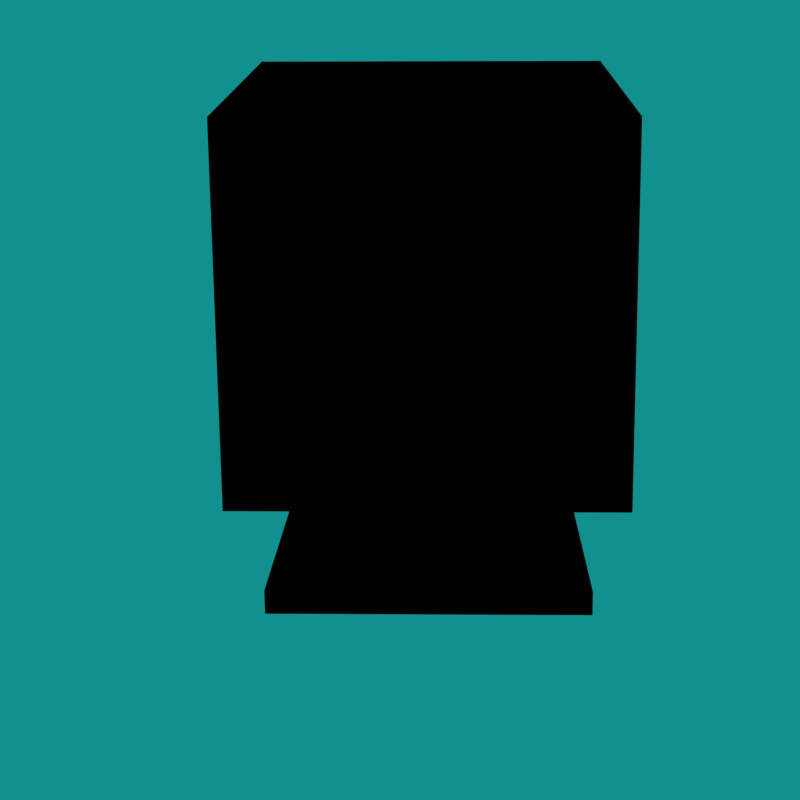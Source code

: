 # Source: Virus_botnetMinion_2.blend  (saved by Blender 2.78.0; exported with 4.5.12 LTS)
import bpy
from mathutils import Matrix  # noqa: F401  (used for matrix-valued properties, if any)

bpy.ops.wm.read_factory_settings(use_empty=True)
scene = bpy.context.scene
scene.name = 'Idle'

# ---- collections
col_collection_1 = bpy.data.collections.new('Collection 1'); scene.collection.children.link(col_collection_1)
col_collection_2 = bpy.data.collections.new('Collection 2'); scene.collection.children.link(col_collection_2)
col_collection_3 = bpy.data.collections.new('Collection 3'); scene.collection.children.link(col_collection_3)

# ---- materials (node trees are filled in below, after node groups)
mat_material = bpy.data.materials.new('Material')
mat_material.alpha_threshold = 0.0
mat_material.use_transparent_shadow = False
mat_material.diffuse_color = (0.6738, 0.4894, 0.3668, 1.0)
mat_material.roughness = 0.5
mat_material.line_color = (0.0, 0.0, 0.0, 1.0)
mat_material_001 = bpy.data.materials.new('Material.001')
mat_material_001.alpha_threshold = 0.0
mat_material_001.use_transparent_shadow = False
mat_material_001.diffuse_color = (0.8, 0.7126, 0.0, 1.0)
mat_material_001.roughness = 0.5
mat_material_001.specular_intensity = 0.1736
mat_material_004 = bpy.data.materials.new('Material.004')
mat_material_004.alpha_threshold = 0.0
mat_material_004.use_transparent_shadow = False
mat_material_004.diffuse_color = (1.0, 0.8466, 0.0, 1.0)
mat_material_004.roughness = 0.5
mat_material_004.line_color = (0.0, 0.0, 0.0, 1.0)
mat_material_002 = bpy.data.materials.new('Material.002')
mat_material_002.alpha_threshold = 0.0
mat_material_002.use_transparent_shadow = False
mat_material_002.diffuse_color = (0.8, 0.6082, 0.0, 1.0)
mat_material_002.roughness = 0.5
mat_material_003 = bpy.data.materials.new('Material.003')
mat_material_003.alpha_threshold = 0.0
mat_material_003.use_transparent_shadow = False
mat_material_003.diffuse_color = (0.8, 0.7071, 0.0, 1.0)
mat_material_003.roughness = 0.5

# ---- material node trees

# ---- world
world_world = bpy.data.worlds.new('World'); scene.world = world_world
world_world.color = (0.005747, 0.281, 0.2732)
world_world.use_sun_shadow = False
world_world.sun_shadow_jitter_overblur = 0.0
world_world.cycles.sampling_method = 'NONE'
world_world.cycles.sample_map_resolution = 256

# ---- cameras
cam_camera = bpy.data.cameras.new('Camera')
cam_camera.clip_end = 100.0
cam_camera.lens = 107.3
cam_camera.sensor_width = 32.0
cam_camera.sensor_height = 18.0
cam_camera.ortho_scale = 7.314
cam_camera.dof.focus_distance = 0.0
cam_camera.dof.aperture_fstop = 128.0

# ---- lights
light_point = bpy.data.lights.new('Point', 'POINT')
light_point.color = (1.0, 0.6782, 0.0)
light_point.transmission_factor = 0.0
light_point.energy = 50.0
light_point.shadow_buffer_clip_start = 0.5
light_point.shadow_soft_size = 0.1
light_point.shadow_maximum_resolution = 0.006
light_point.use_absolute_resolution = True
light_point.cycles.use_multiple_importance_sampling = False
light_lamp = bpy.data.lights.new('Lamp', 'POINT')
light_lamp.transmission_factor = 0.0
light_lamp.cutoff_distance = 30.0
light_lamp.shadow_buffer_clip_start = 1.001
light_lamp.shadow_soft_size = 0.1
light_lamp.shadow_maximum_resolution = 0.006
light_lamp.use_absolute_resolution = True
light_lamp.cycles.use_multiple_importance_sampling = False

# ---- meshes
me_cube = bpy.data.meshes.new('Cube')
me_cube.from_pydata([(1.0, 0.6718, -1.0), (1.156, -1.003, -1.156), (-1.156, -1.003, -1.156), (-1.0, 0.6718, -1.0), (1.0, 0.6718, 1.0), (1.156, -1.003, 1.156), (-1.156, -1.003, 1.156), (-1.0, 0.6718, 1.0), (0.9372, -1.003, -0.9372), (-0.9372, -1.003, -0.9372), (0.9372, -1.003, 0.9372), (-0.9372, -1.003, 0.9372), (0.9043, -0.8294, -0.9043), (-0.9043, -0.8294, -0.9043), (0.9043, -0.8294, 0.9043), (-0.9043, -0.8294, 0.9043), (0.7227, 0.6718, -0.7227), (-0.7227, 0.6718, -0.7227), (0.7227, 0.6718, 0.7227), (-0.7227, 0.6718, 0.7227), (0.6829, 1.266, -0.6829), (-0.6829, 1.266, -0.6829), (0.6829, 1.266, 0.6829), (-0.6829, 1.266, 0.6829), (0.2982, 0.08405, -1.055), (0.3448, -0.4154, -1.102), (-0.2982, 0.08405, -1.055), (-0.3448, -0.4154, -1.102), (0.2982, 0.08405, -1.546), (0.3448, -0.4154, -1.593), (-0.2982, 0.08405, -1.546), (-0.3448, -0.4154, -1.593), (0.821, 0.5219, -1.601), (0.9494, -0.8533, -1.729), (-0.821, 0.5219, -1.601), (-0.9494, -0.8533, -1.729), (0.821, 0.5219, -1.879), (0.9494, -0.8533, -1.88), (-0.821, 0.5219, -1.879), (-0.9494, -0.8533, -1.88)], [], [(0, 1, 25, 24), (4, 7, 6, 5), (0, 4, 5, 1), (1, 5, 10, 8), (2, 6, 7, 3), (4, 0, 16, 18), (10, 11, 15, 14), (2, 1, 8, 9), (5, 6, 11, 10), (6, 2, 9, 11), (12, 14, 15, 13), (8, 10, 14, 12), (11, 9, 13, 15), (9, 8, 12, 13), (17, 19, 23, 21), (7, 4, 18, 19), (3, 7, 19, 17), (0, 3, 17, 16), (22, 20, 21, 23), (16, 17, 21, 20), (19, 18, 22, 23), (18, 16, 20, 22), (25, 27, 31, 29), (2, 3, 26, 27), (1, 2, 27, 25), (3, 0, 24, 26), (29, 31, 35, 33), (24, 25, 29, 28), (27, 26, 30, 31), (26, 24, 28, 30), (35, 34, 38, 39), (28, 29, 33, 32), (31, 30, 34, 35), (30, 28, 32, 34), (36, 37, 39, 38), (34, 32, 36, 38), (33, 35, 39, 37), (32, 33, 37, 36)])
me_cube.polygons.foreach_set('material_index', [0, 0, 0, 0, 0, 0, 0, 0, 0, 0, 1, 0, 0, 0, 0, 0, 0, 0, 0, 0, 0, 0, 0, 0, 0, 0, 0, 0, 0, 0, 0, 0, 0, 0, 0, 0, 0, 0])
_uv = me_cube.uv_layers.new(name='UVMap')
_uv.uv.foreach_set('vector', [0.0, 0.0, 0.0, 0.0, 0.0, 0.0, 0.0, 0.0, 0.0, 0.0, 0.0, 0.0, 0.0, 0.0, 0.0, 0.0, 0.0, 0.0, 0.0, 0.0, 0.0, 0.0, 0.0, 0.0, 0.0, 0.0, 0.0, 0.0, 0.0, 0.0, 0.0, 0.0, 0.0, 0.0, 0.0, 0.0, 0.0, 0.0, 0.0, 0.0, 0.0, 0.0, 0.0, 0.0, 0.0, 0.0, 0.0, 0.0, 0.0, 0.0, 0.0, 0.0, 0.0, 0.0, 0.0, 0.0, 0.0, 0.0, 0.0, 0.0, 0.0, 0.0, 0.0, 0.0, 0.0, 0.0, 0.0, 0.0, 0.0, 0.0, 0.0, 0.0, 0.0, 0.0, 0.0, 0.0, 0.0, 0.0, 0.0, 0.0, 1.0, 0.0, 1.0, 1.0, -1.192e-07, 1.0, 0.0, -1.192e-07, 0.0, 0.0, 0.0, 0.0, 0.0, 0.0, 0.0, 0.0, 0.0, 0.0, 0.0, 0.0, 0.0, 0.0, 0.0, 0.0, 0.0, 0.0, 0.0, 0.0, 0.0, 0.0, 0.0, 0.0, 0.0, 0.0, 0.0, 0.0, 0.0, 0.0, 0.0, 0.0, 0.0, 0.0, 0.0, 0.0, 0.0, 0.0, 0.0, 0.0, 0.0, 0.0, 0.0, 0.0, 0.0, 0.0, 0.0, 0.0, 0.0, 0.0, 0.0, 0.0, 0.0, 0.0, 0.0, 0.0, 0.0, 0.0, 0.0, 0.0, 0.0, 0.0, 0.0, 0.0, 0.0, 0.0, 0.0, 0.0, 0.0, 0.0, 0.0, 0.0, 0.0, 0.0, 0.0, 0.0, 0.0, 0.0, 0.0, 0.0, 0.0, 0.0, 0.0, 0.0, 0.0, 0.0, 0.0, 0.0, 0.0, 0.0, 0.0, 0.0, 0.0, 0.0, 0.0, 0.0, 0.0, 0.0, 0.0, 0.0, 0.0, 0.0, 0.0, 0.0, 0.0, 0.0, 0.0, 0.0, 0.0, 0.0, 0.0, 0.0, 0.0, 0.0, 0.0, 0.0, 0.0, 0.0, 0.0, 0.0, 0.0, 0.0, 0.0, 0.0, 0.0, 0.0, 0.0, 0.0, 0.0, 0.0, 0.0, 0.0, 0.0, 0.0, 0.0, 0.0, 0.0, 0.0, 0.0, 0.0, 0.0, 0.0, 0.0, 0.0, 0.0, 0.0, 0.0, 0.0, 0.0, 0.0, 0.0, 0.0, 0.0, 0.0, 0.0, 0.0, 0.0, 0.0, 0.0, 0.0, 0.0, 0.0, 0.0, 0.0, 0.0, 0.0, 0.0, 0.0, 0.0, 0.0, 0.0, 0.0, 0.0, 0.0, 0.0, 0.0, 0.0, 0.0, 0.0, 0.0, 0.0, 0.0, 0.0, 0.0, 0.0, 0.0, 0.0, 0.0, 0.0, 0.0, 0.0, 0.0, 0.0, 0.0, 0.0, 0.0, 0.0, 0.0, 0.0, 0.0, 0.0, 0.0, 0.0, 0.0, 0.0, 0.0, 0.0, 0.0, 0.0, 0.0, 0.0, 0.0, 0.0, 0.0, 0.0, 0.0])
me_cube.materials.append(mat_material)
me_cube.materials.append(mat_material_001)
me_cube.use_remesh_preserve_volume = False
me_cube.use_remesh_preserve_attributes = False
me_cube.use_mirror_vertex_groups = False
me_cube.update()
me_cube_002 = bpy.data.meshes.new('Cube.002')
me_cube_002.from_pydata([(-1.0, -1.0, -1.0), (-1.0, -1.0, 1.0), (-1.0, 1.0, -1.0), (-1.0, 1.0, 1.0), (1.0, -1.0, -1.0), (1.0, -1.0, 1.0), (1.0, 1.0, -1.0), (1.0, 1.0, 1.0)], [], [(1, 3, 2, 0), (3, 7, 6, 2), (7, 5, 4, 6), (5, 1, 0, 4), (0, 2, 6, 4), (5, 7, 3, 1)])
me_cube_002.materials.append(mat_material)
me_cube_002.use_remesh_preserve_volume = False
me_cube_002.use_remesh_preserve_attributes = False
me_cube_002.use_mirror_vertex_groups = False
me_cube_002.update()
me_cube_003 = bpy.data.meshes.new('Cube.003')
me_cube_003.from_pydata([(-1.0, -1.0, -1.0), (-1.0, -1.0, 1.0), (-1.0, 1.0, -1.0), (-1.0, 1.0, 1.0), (1.0, -1.0, -1.0), (1.0, -1.0, 1.0), (1.0, 1.0, -1.0), (1.0, 1.0, 1.0)], [], [(1, 3, 2, 0), (3, 7, 6, 2), (7, 5, 4, 6), (5, 1, 0, 4), (0, 2, 6, 4), (5, 7, 3, 1)])
me_cube_003.materials.append(mat_material)
me_cube_003.use_remesh_preserve_volume = False
me_cube_003.use_remesh_preserve_attributes = False
me_cube_003.use_mirror_vertex_groups = False
me_cube_003.update()
me_cube_001 = bpy.data.meshes.new('Cube.001')
me_cube_001.from_pydata([(-1.0, -1.0, -1.0), (-1.0, -1.0, 1.0), (-1.0, 1.0, -1.0), (-1.0, 1.0, 1.0), (1.0, -1.0, -1.0), (1.0, -1.0, 1.0), (1.0, 1.0, -1.0), (1.0, 1.0, 1.0)], [], [(1, 3, 2, 0), (3, 7, 6, 2), (7, 5, 4, 6), (5, 1, 0, 4), (0, 2, 6, 4), (5, 7, 3, 1)])
me_cube_001.materials.append(mat_material)
me_cube_001.use_remesh_preserve_volume = False
me_cube_001.use_remesh_preserve_attributes = False
me_cube_001.use_mirror_vertex_groups = False
me_cube_001.update()
me_cylinder_001 = bpy.data.meshes.new('Cylinder.001')
me_cylinder_001.from_pydata([(0.0, 1.0, -1.0), (0.0, 1.0, 1.0), (0.1951, 0.9808, -1.0), (0.1951, 0.9808, 1.0), (0.3827, 0.9239, -1.0), (0.3827, 0.9239, 1.0), (0.5556, 0.8315, -1.0), (0.5556, 0.8315, 1.0), (0.7071, 0.7071, -1.0), (0.7071, 0.7071, 1.0), (0.8315, 0.5556, -1.0), (0.8315, 0.5556, 1.0), (0.9239, 0.3827, -1.0), (0.9239, 0.3827, 1.0), (0.9808, 0.1951, -1.0), (0.9808, 0.1951, 1.0), (1.0, 7.55e-08, -1.0), (1.0, 7.55e-08, 1.0), (0.9808, -0.1951, -1.0), (0.9808, -0.1951, 1.0), (0.9239, -0.3827, -1.0), (0.9239, -0.3827, 1.0), (0.8315, -0.5556, -1.0), (0.8315, -0.5556, 1.0), (0.7071, -0.7071, -1.0), (0.7071, -0.7071, 1.0), (0.5556, -0.8315, -1.0), (0.5556, -0.8315, 1.0), (0.3827, -0.9239, -1.0), (0.3827, -0.9239, 1.0), (0.1951, -0.9808, -1.0), (0.1951, -0.9808, 1.0), (-3.258e-07, -1.0, -1.0), (-3.258e-07, -1.0, 1.0), (-0.1951, -0.9808, -1.0), (-0.1951, -0.9808, 1.0), (-0.3827, -0.9239, -1.0), (-0.3827, -0.9239, 1.0), (-0.5556, -0.8315, -1.0), (-0.5556, -0.8315, 1.0), (-0.7071, -0.7071, -1.0), (-0.7071, -0.7071, 1.0), (-0.8315, -0.5556, -1.0), (-0.8315, -0.5556, 1.0), (-0.9239, -0.3827, -1.0), (-0.9239, -0.3827, 1.0), (-0.9808, -0.1951, -1.0), (-0.9808, -0.1951, 1.0), (-1.0, 9.656e-07, -1.0), (-1.0, 9.656e-07, 1.0), (-0.9808, 0.1951, -1.0), (-0.9808, 0.1951, 1.0), (-0.9239, 0.3827, -1.0), (-0.9239, 0.3827, 1.0), (-0.8315, 0.5556, -1.0), (-0.8315, 0.5556, 1.0), (-0.7071, 0.7071, -1.0), (-0.7071, 0.7071, 1.0), (-0.5556, 0.8315, -1.0), (-0.5556, 0.8315, 1.0), (-0.3827, 0.9239, -1.0), (-0.3827, 0.9239, 1.0), (-0.1951, 0.9808, -1.0), (-0.1951, 0.9808, 1.0)], [], [(0, 1, 3, 2), (2, 3, 5, 4), (4, 5, 7, 6), (6, 7, 9, 8), (8, 9, 11, 10), (10, 11, 13, 12), (12, 13, 15, 14), (14, 15, 17, 16), (16, 17, 19, 18), (18, 19, 21, 20), (20, 21, 23, 22), (22, 23, 25, 24), (24, 25, 27, 26), (26, 27, 29, 28), (28, 29, 31, 30), (30, 31, 33, 32), (32, 33, 35, 34), (34, 35, 37, 36), (36, 37, 39, 38), (38, 39, 41, 40), (40, 41, 43, 42), (42, 43, 45, 44), (44, 45, 47, 46), (46, 47, 49, 48), (48, 49, 51, 50), (50, 51, 53, 52), (52, 53, 55, 54), (54, 55, 57, 56), (56, 57, 59, 58), (58, 59, 61, 60), (3, 1, 63, 61, 59, 57, 55, 53, 51, 49, 47, 45, 43, 41, 39, 37, 35, 33, 31, 29, 27, 25, 23, 21, 19, 17, 15, 13, 11, 9, 7, 5), (62, 63, 1, 0), (60, 61, 63, 62), (0, 2, 4, 6, 8, 10, 12, 14, 16, 18, 20, 22, 24, 26, 28, 30, 32, 34, 36, 38, 40, 42, 44, 46, 48, 50, 52, 54, 56, 58, 60, 62)])
me_cylinder_001.materials.append(mat_material_004)
me_cylinder_001.use_remesh_preserve_volume = False
me_cylinder_001.use_remesh_preserve_attributes = False
me_cylinder_001.use_mirror_vertex_groups = False
me_cylinder_001.update()
me_cylinder = bpy.data.meshes.new('Cylinder')
me_cylinder.from_pydata([(0.0, 1.0, -1.0), (0.0, 1.0, 1.0), (0.1951, 0.9808, -1.0), (0.1951, 0.9808, 1.0), (0.3827, 0.9239, -1.0), (0.3827, 0.9239, 1.0), (0.5556, 0.8315, -1.0), (0.5556, 0.8315, 1.0), (0.7071, 0.7071, -1.0), (0.7071, 0.7071, 1.0), (0.8315, 0.5556, -1.0), (0.8315, 0.5556, 1.0), (0.9239, 0.3827, -1.0), (0.9239, 0.3827, 1.0), (0.9808, 0.1951, -1.0), (0.9808, 0.1951, 1.0), (1.0, 7.55e-08, -1.0), (1.0, 7.55e-08, 1.0), (0.9808, -0.1951, -1.0), (0.9808, -0.1951, 1.0), (0.9239, -0.3827, -1.0), (0.9239, -0.3827, 1.0), (0.8315, -0.5556, -1.0), (0.8315, -0.5556, 1.0), (0.7071, -0.7071, -1.0), (0.7071, -0.7071, 1.0), (0.5556, -0.8315, -1.0), (0.5556, -0.8315, 1.0), (0.3827, -0.9239, -1.0), (0.3827, -0.9239, 1.0), (0.1951, -0.9808, -1.0), (0.1951, -0.9808, 1.0), (-3.258e-07, -1.0, -1.0), (-3.258e-07, -1.0, 1.0), (-0.1951, -0.9808, -1.0), (-0.1951, -0.9808, 1.0), (-0.3827, -0.9239, -1.0), (-0.3827, -0.9239, 1.0), (-0.5556, -0.8315, -1.0), (-0.5556, -0.8315, 1.0), (-0.7071, -0.7071, -1.0), (-0.7071, -0.7071, 1.0), (-0.8315, -0.5556, -1.0), (-0.8315, -0.5556, 1.0), (-0.9239, -0.3827, -1.0), (-0.9239, -0.3827, 1.0), (-0.9808, -0.1951, -1.0), (-0.9808, -0.1951, 1.0), (-1.0, 9.656e-07, -1.0), (-1.0, 9.656e-07, 1.0), (-0.9808, 0.1951, -1.0), (-0.9808, 0.1951, 1.0), (-0.9239, 0.3827, -1.0), (-0.9239, 0.3827, 1.0), (-0.8315, 0.5556, -1.0), (-0.8315, 0.5556, 1.0), (-0.7071, 0.7071, -1.0), (-0.7071, 0.7071, 1.0), (-0.5556, 0.8315, -1.0), (-0.5556, 0.8315, 1.0), (-0.3827, 0.9239, -1.0), (-0.3827, 0.9239, 1.0), (-0.1951, 0.9808, -1.0), (-0.1951, 0.9808, 1.0)], [], [(0, 1, 3, 2), (2, 3, 5, 4), (4, 5, 7, 6), (6, 7, 9, 8), (8, 9, 11, 10), (10, 11, 13, 12), (12, 13, 15, 14), (14, 15, 17, 16), (16, 17, 19, 18), (18, 19, 21, 20), (20, 21, 23, 22), (22, 23, 25, 24), (24, 25, 27, 26), (26, 27, 29, 28), (28, 29, 31, 30), (30, 31, 33, 32), (32, 33, 35, 34), (34, 35, 37, 36), (36, 37, 39, 38), (38, 39, 41, 40), (40, 41, 43, 42), (42, 43, 45, 44), (44, 45, 47, 46), (46, 47, 49, 48), (48, 49, 51, 50), (50, 51, 53, 52), (52, 53, 55, 54), (54, 55, 57, 56), (56, 57, 59, 58), (58, 59, 61, 60), (3, 1, 63, 61, 59, 57, 55, 53, 51, 49, 47, 45, 43, 41, 39, 37, 35, 33, 31, 29, 27, 25, 23, 21, 19, 17, 15, 13, 11, 9, 7, 5), (62, 63, 1, 0), (60, 61, 63, 62), (0, 2, 4, 6, 8, 10, 12, 14, 16, 18, 20, 22, 24, 26, 28, 30, 32, 34, 36, 38, 40, 42, 44, 46, 48, 50, 52, 54, 56, 58, 60, 62)])
me_cylinder.materials.append(mat_material)
me_cylinder.use_remesh_preserve_volume = False
me_cylinder.use_remesh_preserve_attributes = False
me_cylinder.use_mirror_vertex_groups = False
me_cylinder.update()
me_plane_003 = bpy.data.meshes.new('Plane.003')
me_plane_003.from_pydata([(-1.0, -1.815, 0.0), (1.0, -1.815, 0.0), (-1.0, 0.1851, 0.0), (1.0, 0.1851, 0.0)], [], [(0, 1, 3, 2)])
me_plane_003.materials.append(mat_material_002)
me_plane_003.use_remesh_preserve_volume = False
me_plane_003.use_remesh_preserve_attributes = False
me_plane_003.use_mirror_vertex_groups = False
me_plane_003.update()
me_plane_001 = bpy.data.meshes.new('Plane.001')
me_plane_001.from_pydata([(-1.0, -1.815, 0.0), (1.0, -1.815, 0.0), (-1.0, 0.1851, 0.0), (1.0, 0.1851, 0.0)], [], [(0, 1, 3, 2)])
me_plane_001.materials.append(mat_material_003)
me_plane_001.use_remesh_preserve_volume = False
me_plane_001.use_remesh_preserve_attributes = False
me_plane_001.use_mirror_vertex_groups = False
me_plane_001.update()
me_plane = bpy.data.meshes.new('Plane')
me_plane.from_pydata([(-1.0, -1.815, 0.0), (1.0, -1.815, 0.0), (-1.0, 0.1851, 0.0), (1.0, 0.1851, 0.0)], [], [(0, 1, 3, 2)])
me_plane.materials.append(mat_material_002)
me_plane.use_remesh_preserve_volume = False
me_plane.use_remesh_preserve_attributes = False
me_plane.use_mirror_vertex_groups = False
me_plane.update()
me_plane_002 = bpy.data.meshes.new('Plane.002')
me_plane_002.from_pydata([(-1.0, -1.815, 0.0), (1.0, -1.815, 0.0), (-1.0, 0.1851, 0.0), (1.0, 0.1851, 0.0)], [], [(0, 1, 3, 2)])
me_plane_002.materials.append(mat_material_003)
me_plane_002.use_remesh_preserve_volume = False
me_plane_002.use_remesh_preserve_attributes = False
me_plane_002.use_mirror_vertex_groups = False
me_plane_002.update()
me_plane_004 = bpy.data.meshes.new('Plane.004')
me_plane_004.from_pydata([(-1.0, -1.815, 0.0), (1.0, -1.815, 0.0), (-1.0, 0.1851, 0.0), (1.0, 0.1851, 0.0)], [], [(0, 1, 3, 2)])
me_plane_004.materials.append(mat_material_003)
me_plane_004.use_remesh_preserve_volume = False
me_plane_004.use_remesh_preserve_attributes = False
me_plane_004.use_mirror_vertex_groups = False
me_plane_004.update()
me_plane_005 = bpy.data.meshes.new('Plane.005')
me_plane_005.from_pydata([(-1.0, -1.815, 0.0), (1.0, -1.815, 0.0), (-1.0, 0.1851, 0.0), (1.0, 0.1851, 0.0)], [], [(0, 1, 3, 2)])
me_plane_005.materials.append(mat_material_002)
me_plane_005.use_remesh_preserve_volume = False
me_plane_005.use_remesh_preserve_attributes = False
me_plane_005.use_mirror_vertex_groups = False
me_plane_005.update()

# ---- objects
ob_cube = bpy.data.objects.new('Cube', me_cube)
ob_cube_002 = bpy.data.objects.new('Cube.002', me_cube_002)
ob_cube_003 = bpy.data.objects.new('Cube.003', me_cube_003)
ob_cube_001 = bpy.data.objects.new('Cube.001', me_cube_001)
ob_cylinder_001 = bpy.data.objects.new('Cylinder.001', me_cylinder_001)
ob_cylinder = bpy.data.objects.new('Cylinder', me_cylinder)
ob_camera = bpy.data.objects.new('Camera', cam_camera)
ob_plane_003 = bpy.data.objects.new('Plane.003', me_plane_003)
ob_plane_001 = bpy.data.objects.new('Plane.001', me_plane_001)
ob_plane = bpy.data.objects.new('Plane', me_plane)
ob_plane_002 = bpy.data.objects.new('Plane.002', me_plane_002)
ob_plane_004 = bpy.data.objects.new('Plane.004', me_plane_004)
ob_plane_005 = bpy.data.objects.new('Plane.005', me_plane_005)
ob_point = bpy.data.objects.new('Point', light_point)
ob_lamp = bpy.data.objects.new('Lamp', light_lamp)

# ---- transforms, parenting, visibility, modifiers, constraints
ob_cube.location = (0.0, 0.0, -0.1699)
ob_cube.lock_rotations_4d = False
ob_cube.empty_display_type = 'ARROWS'
ob_cube.lineart.crease_threshold = 0.0
ob_cube_002.parent = ob_cube
ob_cube_002.matrix_parent_inverse = Matrix(((1.0, 0.0, 0.0, 0.0), (0.0, 1.0, 0.0, 0.0), (0.0, 0.0, 1.0, 0.1699), (0.0, 0.0, 0.0, 1.0)))
ob_cube_002.location = (0.181, -0.9702, -1.204)
ob_cube_002.scale = (0.06564, 0.06564, 0.02934)
ob_cube_002.lineart.crease_threshold = 0.0
ob_cube_003.parent = ob_cube
ob_cube_003.matrix_parent_inverse = Matrix(((1.0, 0.0, 0.0, 0.0), (0.0, 1.0, 0.0, 0.0), (0.0, 0.0, 1.0, 0.1699), (0.0, 0.0, 0.0, 1.0)))
ob_cube_003.location = (-0.03172, -0.9702, -1.204)
ob_cube_003.scale = (0.06564, 0.06564, 0.02934)
ob_cube_003.lineart.crease_threshold = 0.0
ob_cube_001.parent = ob_cube
ob_cube_001.matrix_parent_inverse = Matrix(((1.0, 0.0, 0.0, 0.0), (0.0, 1.0, 0.0, 0.0), (0.0, 0.0, 1.0, 0.1699), (0.0, 0.0, 0.0, 1.0)))
ob_cube_001.location = (-0.238, -0.9702, -1.204)
ob_cube_001.scale = (0.06564, 0.06564, 0.02934)
ob_cube_001.lineart.crease_threshold = 0.0
ob_cylinder_001.parent = ob_cube
ob_cylinder_001.matrix_parent_inverse = Matrix(((0.9998, 0.001775, -0.01756, -0.002678), (-0.001193, 0.9995, 0.03308, 0.005043), (0.01761, -0.03305, 0.9993, 0.1524), (0.0, 0.0, 0.0, 1.0)))
ob_cylinder_001.location = (0.6417, -0.9393, -1.233)
ob_cylinder_001.rotation_euler = (1.571, -0.0, 0.0)
ob_cylinder_001.scale = (0.03985, 0.03985, 0.03985)
ob_cylinder_001.lineart.crease_threshold = 0.0
ob_cylinder.parent = ob_cube
ob_cylinder.matrix_parent_inverse = Matrix(((0.9998, 0.001775, -0.01756, -0.002678), (-0.001193, 0.9995, 0.03308, 0.005043), (0.01761, -0.03305, 0.9993, 0.1524), (0.0, 0.0, 0.0, 1.0)))
ob_cylinder.location = (0.8135, -0.942, -1.237)
ob_cylinder.rotation_euler = (1.571, -0.0, 0.0)
ob_cylinder.scale = (0.0691, 0.0691, 0.0691)
ob_cylinder.lineart.crease_threshold = 0.0
ob_camera.location = (0.3465, -14.73, 5.048)
ob_camera.rotation_euler = (1.178, 0.01081, 0.03131)
ob_camera.lock_rotations_4d = False
ob_camera.empty_display_type = 'ARROWS'
ob_camera.color = (0.0, 0.0, 0.0, 0.0)
ob_camera.display_type = 'WIRE'
ob_camera.lineart.crease_threshold = 0.0
ob_plane_003.parent = ob_cube
ob_plane_003.location = (0.6841, 0.2466, -1.423)
ob_plane_003.rotation_euler = (1.068, -1.314, 0.0)
ob_plane_003.scale = (0.4069, 0.7072, 0.3952)
ob_plane_003.lineart.crease_threshold = 0.0
ob_plane_001.parent = ob_cube
ob_plane_001.location = (0.66, 0.2562, -1.565)
ob_plane_001.rotation_euler = (1.008, -0.5416, 0.3698)
ob_plane_001.scale = (0.4194, 0.9054, 0.4921)
ob_plane_001.lineart.crease_threshold = 0.0
ob_plane.parent = ob_cube
ob_plane.location = (-0.5297, 0.2562, -1.565)
ob_plane.rotation_euler = (1.068, 0.7934, 0.0)
ob_plane.scale = (0.4351, 0.9058, 0.4988)
ob_plane.lineart.crease_threshold = 0.0
ob_plane_002.parent = ob_cube
ob_plane_002.location = (-0.5965, -0.04801, -1.139)
ob_plane_002.rotation_euler = (2.034, 1.155, 0.8732)
ob_plane_002.scale = (0.5251, 0.8729, 0.5117)
ob_plane_002.lineart.crease_threshold = 0.0
ob_plane_004.parent = ob_cube
ob_plane_004.location = (0.6795, 0.04086, -1.185)
ob_plane_004.rotation_euler = (0.3028, -0.06304, -0.07676)
ob_plane_004.scale = (0.5127, 1.352, 0.6752)
ob_plane_004.lineart.crease_threshold = 0.0
ob_plane_005.parent = ob_cube
ob_plane_005.location = (-0.6284, -0.08455, -1.369)
ob_plane_005.rotation_euler = (0.2607, -0.2034, 0.02981)
ob_plane_005.scale = (0.4896, 1.23, 0.6116)
ob_plane_005.lineart.crease_threshold = 0.0
ob_point.parent = ob_cube
ob_point.location = (0.0, -2.446, 0.0)
ob_point.lineart.crease_threshold = 0.0
ob_lamp.location = (1.817, -4.344, 2.798)
ob_lamp.rotation_euler = (0.6503, 0.05522, 1.866)
ob_lamp.lock_rotations_4d = False
ob_lamp.empty_display_type = 'ARROWS'
ob_lamp.color = (0.0, 0.0, 0.0, 0.0)
ob_lamp.lineart.crease_threshold = 0.0

# ---- collection membership
col_collection_1.objects.link(ob_cube)
col_collection_1.objects.link(ob_cube_002)
col_collection_1.objects.link(ob_cube_003)
col_collection_1.objects.link(ob_cube_001)
col_collection_1.objects.link(ob_cylinder_001)
col_collection_1.objects.link(ob_cylinder)
col_collection_1.objects.link(ob_camera)
col_collection_2.objects.link(ob_plane_003)
col_collection_2.objects.link(ob_plane_001)
col_collection_2.objects.link(ob_plane)
col_collection_2.objects.link(ob_plane_002)
col_collection_2.objects.link(ob_plane_004)
col_collection_2.objects.link(ob_plane_005)
col_collection_3.objects.link(ob_point)
col_collection_3.objects.link(ob_lamp)
def _layer_coll(name, lc=None):
    lc = lc or bpy.context.view_layer.layer_collection
    for c in lc.children:
        if c.name == name: return c
        r = _layer_coll(name, c)
        if r: return r
_layer_coll('Collection 1').holdout = True
_layer_coll('Collection 2').indirect_only = True

# ---- scene / render settings (as saved in the file)
scene.camera = ob_camera
scene.frame_start = 2; scene.frame_end = 59; scene.frame_set(1)
scene.render.engine = 'BLENDER_EEVEE_NEXT'
scene.render.image_settings.compression = 90
scene.render.resolution_x = 400
scene.render.resolution_y = 400
scene.render.resolution_percentage = 50
scene.render.fps = 60
scene.render.dither_intensity = 0.0
scene.render.film_transparent = True
scene.cycles.use_denoising = False
scene.cycles.samples = 10
scene.cycles.sampling_pattern = 'TABULATED_SOBOL'
scene.cycles.light_sampling_threshold = 0.0
scene.cycles.use_adaptive_sampling = False
scene.cycles.use_light_tree = False
scene.cycles.blur_glossy = 0.0
scene.cycles.pixel_filter_type = 'GAUSSIAN'
scene.cycles.sample_clamp_indirect = 0.0
scene.view_settings.view_transform = 'Standard'
bpy.context.view_layer.update()
